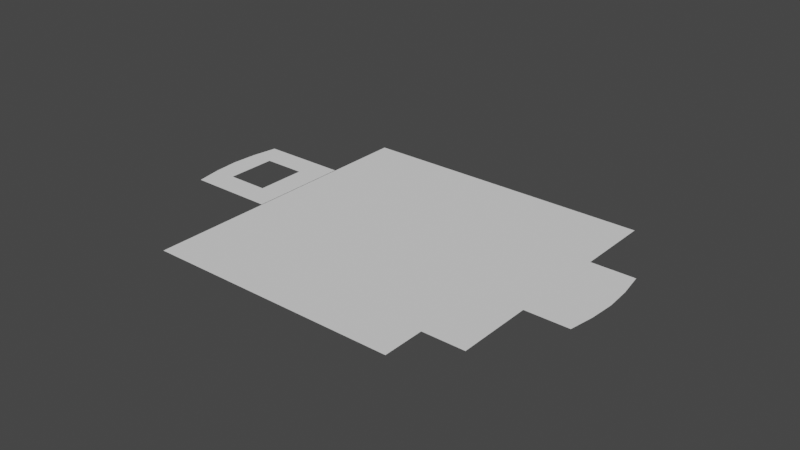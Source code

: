 # Source: maintainers.blend  (saved by Blender 2.82.7; exported with 4.5.12 LTS)
import bpy
from mathutils import Matrix  # noqa: F401  (used for matrix-valued properties, if any)

bpy.ops.wm.read_factory_settings(use_empty=True)
scene = bpy.context.scene
scene.name = 'Scene'

# ---- collections
col_collection = bpy.data.collections.new('Collection'); scene.collection.children.link(col_collection)

# ---- world
world_world = bpy.data.worlds.new('World'); scene.world = world_world
world_world.use_nodes = True; world_world.node_tree.nodes.clear()
_N = world_world.node_tree.nodes; _L = world_world.node_tree.links
n0 = _N.new('ShaderNodeOutputWorld'); n0.name = 'World Output'; n0.location = (300, 300)
n1 = _N.new('ShaderNodeBackground'); n1.name = 'Background'; n1.location = (10, 300)
n1.inputs[0].default_value = (0.05088, 0.05088, 0.05088, 1.0)
_L.new(n1.outputs[0], n0.inputs[0])
n0.is_active_output = True
world_world.color = (0.05088, 0.05088, 0.05088)
world_world.use_sun_shadow = False
world_world.sun_shadow_jitter_overblur = 0.0

# ---- meshes
me_circle = bpy.data.meshes.new('Circle')
me_circle.from_pydata([(0.0, 26.0, 0.0), (-1.276, 25.97, 0.0), (-2.548, 25.87, 0.0), (-3.815, 25.72, 0.0), (-5.072, 25.5, 0.0), (-6.317, 25.22, 0.0), (-7.547, 24.88, 0.0), (-8.759, 24.48, 0.0), (-9.95, 24.02, 0.0), (-11.12, 23.5, 0.0), (-12.26, 22.93, 0.0), (-13.37, 22.3, 0.0), (-14.44, 21.62, 0.0), (-15.49, 20.88, 0.0), (-16.49, 20.1, 0.0), (-17.46, 19.26, 0.0), (-18.38, 18.38, 0.0), (-19.26, 17.46, 0.0), (-20.1, 16.49, 0.0), (-20.88, 15.49, 0.0), (-21.62, 14.44, 0.0), (-22.3, 13.37, 0.0), (-22.93, 12.26, 0.0), (-23.5, 11.12, 0.0), (-24.02, 9.95, 0.0), (-24.48, 8.759, 0.0), (-24.88, 7.547, 0.0), (-25.22, 6.317, 0.0), (-25.5, 5.072, 0.0), (-25.72, 3.815, 0.0), (-25.87, 2.548, 0.0), (-25.97, 1.276, 0.0), (-26.0, -1.043e-05, 0.0), (-25.97, -1.276, 0.0), (-25.87, -2.548, 0.0), (-25.72, -3.815, 0.0), (-25.5, -5.072, 0.0), (-25.22, -6.317, 0.0), (-24.88, -7.547, 0.0), (-24.48, -8.759, 0.0), (-24.02, -9.95, 0.0), (-23.5, -11.12, 0.0), (-22.93, -12.26, 0.0), (-22.3, -13.37, 0.0), (-21.62, -14.44, 0.0), (-20.88, -15.49, 0.0), (-20.1, -16.49, 0.0), (-19.26, -17.46, 0.0), (-18.38, -18.38, 0.0), (-17.46, -19.26, 0.0), (-16.49, -20.1, 0.0), (-15.49, -20.88, 0.0), (-14.44, -21.62, 0.0), (-13.37, -22.3, 0.0), (-12.26, -22.93, 0.0), (-11.12, -23.5, 0.0), (-9.95, -24.02, 0.0), (-8.759, -24.48, 0.0), (-7.547, -24.88, 0.0), (-6.318, -25.22, 0.0), (-5.072, -25.5, 0.0), (-3.815, -25.72, 0.0), (-2.548, -25.87, 0.0), (-1.276, -25.97, 0.0), (-4.732e-05, -26.0, 0.0), (1.276, -25.97, 0.0), (2.548, -25.87, 0.0), (3.815, -25.72, 0.0), (5.072, -25.5, 0.0), (6.317, -25.22, 0.0), (7.547, -24.88, 0.0), (8.759, -24.48, 0.0), (9.95, -24.02, 0.0), (11.12, -23.5, 0.0), (12.26, -22.93, 0.0), (13.37, -22.3, 0.0), (14.44, -21.62, 0.0), (15.49, -20.88, 0.0), (16.49, -20.1, 0.0), (17.46, -19.26, 0.0), (18.38, -18.38, 0.0), (19.26, -17.46, 0.0), (20.1, -16.49, 0.0), (20.88, -15.49, 0.0), (21.62, -14.44, 0.0), (22.3, -13.37, 0.0), (22.93, -12.26, 0.0), (23.5, -11.12, 0.0), (24.02, -9.95, 0.0), (24.48, -8.759, 0.0), (24.88, -7.547, 0.0), (25.22, -6.318, 0.0), (25.5, -5.072, 0.0), (25.72, -3.815, 0.0), (25.87, -2.548, 0.0), (25.97, -1.276, 0.0), (26.0, -3.688e-05, 0.0), (25.97, 1.276, 0.0), (25.87, 2.548, 0.0), (25.72, 3.815, 0.0), (25.5, 5.072, 0.0), (25.22, 6.317, 0.0), (24.88, 7.547, 0.0), (24.48, 8.759, 0.0), (24.02, 9.95, 0.0), (23.5, 11.12, 0.0), (22.93, 12.26, 0.0), (22.3, 13.37, 0.0), (21.62, 14.44, 0.0), (20.88, 15.49, 0.0), (20.1, 16.49, 0.0), (19.26, 17.46, 0.0), (18.38, 18.38, 0.0), (17.46, 19.26, 0.0), (16.49, 20.1, 0.0), (15.49, 20.88, 0.0), (14.44, 21.62, 0.0), (13.37, 22.3, 0.0), (12.26, 22.93, 0.0), (11.12, 23.5, 0.0), (9.95, 24.02, 0.0), (8.759, 24.48, 0.0), (7.547, 24.88, 0.0), (6.317, 25.22, 0.0), (5.072, 25.5, 0.0), (3.815, 25.72, 0.0), (2.548, 25.87, 0.0), (1.276, 25.97, 0.0)], [(1, 0), (2, 1), (3, 2), (4, 3), (5, 4), (6, 5), (7, 6), (8, 7), (9, 8), (10, 9), (11, 10), (12, 11), (13, 12), (14, 13), (15, 14), (16, 15), (17, 16), (18, 17), (19, 18), (20, 19), (21, 20), (22, 21), (23, 22), (24, 23), (25, 24), (26, 25), (27, 26), (28, 27), (29, 28), (30, 29), (31, 30), (32, 31), (33, 32), (34, 33), (35, 34), (36, 35), (37, 36), (38, 37), (39, 38), (40, 39), (41, 40), (42, 41), (43, 42), (44, 43), (45, 44), (46, 45), (47, 46), (48, 47), (49, 48), (50, 49), (51, 50), (52, 51), (53, 52), (54, 53), (55, 54), (56, 55), (57, 56), (58, 57), (59, 58), (60, 59), (61, 60), (62, 61), (63, 62), (64, 63), (65, 64), (66, 65), (67, 66), (68, 67), (69, 68), (70, 69), (71, 70), (72, 71), (73, 72), (74, 73), (75, 74), (76, 75), (77, 76), (78, 77), (79, 78), (80, 79), (81, 80), (82, 81), (83, 82), (84, 83), (85, 84), (86, 85), (87, 86), (88, 87), (89, 88), (90, 89), (91, 90), (92, 91), (93, 92), (94, 93), (95, 94), (96, 95), (97, 96), (98, 97), (99, 98), (100, 99), (101, 100), (102, 101), (103, 102), (104, 103), (105, 104), (106, 105), (107, 106), (108, 107), (109, 108), (110, 109), (111, 110), (112, 111), (113, 112), (114, 113), (115, 114), (116, 115), (117, 116), (118, 117), (119, 118), (120, 119), (121, 120), (122, 121), (123, 122), (124, 123), (125, 124), (126, 125), (127, 126), (0, 127)], [])
_uv = me_circle.uv_layers.new(name='UVMap')
_uv.uv.foreach_set('vector', [])
me_circle.use_remesh_fix_poles = True
me_circle.use_remesh_preserve_attributes = False
me_circle.use_mirror_vertex_groups = False
me_circle.update()
me_plane = bpy.data.meshes.new('Plane')
me_plane.from_pydata([(-15.0, -15.0, 0.0), (15.0, -15.0, 0.0), (-15.0, 15.0, 0.0), (15.0, 15.0, 0.0)], [], [(0, 1, 3, 2)])
_uv = me_plane.uv_layers.new(name='UVMap')
_uv.uv.foreach_set('vector', [0.0, 0.0, 1.0, 0.0, 1.0, 1.0, 0.0, 1.0])
me_plane.use_remesh_fix_poles = True
me_plane.use_remesh_preserve_attributes = False
me_plane.use_mirror_vertex_groups = False
me_plane.update()
me_plane_001 = bpy.data.meshes.new('Plane.001')
me_plane_001.from_pydata([(-2.5, -15.0, 0.0), (2.5, -15.0, 0.0), (-2.5, 15.0, 0.0), (2.5, 15.0, 0.0)], [], [(0, 1, 3, 2)])
_uv = me_plane_001.uv_layers.new(name='UVMap')
_uv.uv.foreach_set('vector', [0.0, 0.0, 1.0, 0.0, 1.0, 1.0, 0.0, 1.0])
me_plane_001.use_remesh_fix_poles = True
me_plane_001.use_remesh_preserve_attributes = False
me_plane_001.use_mirror_vertex_groups = False
me_plane_001.update()
me_plane_002 = bpy.data.meshes.new('Plane.002')
me_plane_002.from_pydata([(-15.0, -2.5, 0.0), (15.0, -2.5, 0.0), (-15.0, 2.5, 0.0), (15.0, 2.5, 0.0)], [], [(0, 1, 3, 2)])
_uv = me_plane_002.uv_layers.new(name='UVMap')
_uv.uv.foreach_set('vector', [0.0, 0.0, 1.0, 0.0, 1.0, 1.0, 0.0, 1.0])
me_plane_002.use_remesh_fix_poles = True
me_plane_002.use_remesh_preserve_attributes = False
me_plane_002.use_mirror_vertex_groups = False
me_plane_002.update()
me_plane_003 = bpy.data.meshes.new('Plane.003')
me_plane_003.from_pydata([(-2.5, -6.0, 0.0), (-2.5, 6.0, 0.0), (2.7, -6.0, 0.0), (2.7, 6.0, 0.0), (3.4, 0.0, 0.0), (3.2, 3.0, 0.0), (3.2, -3.0, 0.0)], [], [(2, 6, 4, 5, 3, 1), (2, 1, 0)])
_uv = me_plane_003.uv_layers.new(name='UVMap')
_uv.uv.foreach_set('vector', [0.0, 0.0, 0.0, 0.0, 0.0, 0.0, 0.0, 0.0, 0.0, 0.0, 0.0, 0.0, 0.0, 0.0, 0.0, 0.0, 0.0, 0.0])
me_plane_003.use_remesh_fix_poles = True
me_plane_003.use_remesh_preserve_attributes = False
me_plane_003.use_mirror_vertex_groups = False
me_plane_003.update()
me_plane_004 = bpy.data.meshes.new('Plane.004')
me_plane_004.from_pydata([(-5.2, -6.0, 0.0), (5.0, -6.0, 0.0), (-5.2, 6.0, 0.0), (5.0, 6.0, 0.0), (-5.9, 0.0, 0.0), (-5.7, -3.0, 0.0), (-5.7, 3.0, 0.0), (-3.0, -3.0, 0.0), (2.0, -3.0, 0.0), (-3.0, 3.0, 0.0), (2.0, 3.0, 0.0)], [], [(1, 3, 10), (10, 3, 2), (6, 9, 2), (0, 1, 8), (9, 6, 4), (1, 10, 8), (7, 9, 4), (7, 4, 5), (7, 0, 8), (5, 0, 7), (9, 10, 2)])
_uv = me_plane_004.uv_layers.new(name='UVMap')
_uv.uv.foreach_set('vector', [0.0, 0.0, 0.0, 0.0, 0.0, 0.0, 0.0, 0.0, 0.0, 0.0, 0.0, 0.0, 0.0, 0.0, 0.0, 0.0, 0.0, 0.0, 0.0, 0.0, 0.0, 0.0, 0.0, 0.0, 0.0, 0.0, 0.0, 0.0, 0.0, 0.0, 0.0, 0.0, 0.0, 0.0, 0.0, 0.0, 0.0, 0.0, 0.0, 0.0, 0.0, 0.0, 0.0, 0.0, 0.0, 0.0, 0.0, 0.0, 0.0, 0.0, 0.0, 0.0, 0.0, 0.0, 0.0, 0.0, 0.0, 0.0, 0.0, 0.0, 0.0, 0.0, 0.0, 0.0, 0.0, 0.0])
me_plane_004.use_remesh_fix_poles = True
me_plane_004.use_remesh_preserve_attributes = False
me_plane_004.use_mirror_vertex_groups = False
me_plane_004.update()

# ---- objects
ob_circle = bpy.data.objects.new('Circle', me_circle)
ob_plane = bpy.data.objects.new('Plane', me_plane)
ob_plane_001 = bpy.data.objects.new('Plane.001', me_plane_001)
ob_plane_002 = bpy.data.objects.new('Plane.002', me_plane_002)
ob_plane_003 = bpy.data.objects.new('Plane.003', me_plane_003)
ob_plane_004 = bpy.data.objects.new('Plane.004', me_plane_004)

# ---- transforms, parenting, visibility, modifiers, constraints
ob_circle.location = (0.0, 0.0, 0.0)
ob_circle.lineart.crease_threshold = 0.0
ob_plane.location = (0.0, 0.0, 0.0)
ob_plane.lineart.crease_threshold = 0.0
ob_plane_001.location = (17.5, 0.0, 0.0)
ob_plane_001.lineart.crease_threshold = 0.0
ob_plane_002.location = (0.0, -17.5, 0.0)
ob_plane_002.lineart.crease_threshold = 0.0
ob_plane_003.location = (22.5, 0.0, 0.0)
ob_plane_003.lineart.crease_threshold = 0.0
ob_plane_004.location = (-20.07, 0.0, 0.0)
ob_plane_004.lineart.crease_threshold = 0.0

# ---- collection membership
col_collection.objects.link(ob_circle)
col_collection.objects.link(ob_plane)
col_collection.objects.link(ob_plane_001)
col_collection.objects.link(ob_plane_002)
col_collection.objects.link(ob_plane_003)
col_collection.objects.link(ob_plane_004)

# ---- scene / render settings (as saved in the file)
scene.frame_start = 1; scene.frame_end = 250; scene.frame_set(1)
scene.render.engine = 'BLENDER_EEVEE_NEXT'
scene.cycles.use_denoising = False
scene.cycles.samples = 128
scene.cycles.sampling_pattern = 'TABULATED_SOBOL'
scene.cycles.use_adaptive_sampling = False
scene.cycles.use_light_tree = False
scene.view_settings.view_transform = 'Filmic'
bpy.context.view_layer.update()

# ---- added for rendering (the .blend has no active camera and no usable light): camera, sun
cam_auto = bpy.data.cameras.new('AutoCamera')
cam_auto.lens = 50.0
cam_auto.sensor_width = 36.0
cam_auto.clip_end = 1194.1
ob_auto_camera = bpy.data.objects.new('AutoCamera', cam_auto)
scene.collection.objects.link(ob_auto_camera)
ob_auto_camera.location = (68.0402, -81.6482, 54.4322)
ob_auto_camera.rotation_euler = (1.09748, -7.21219e-08, 0.694738)
scene.camera = ob_auto_camera
light_auto_sun = bpy.data.lights.new('AutoSun', 'SUN')
light_auto_sun.energy = 3.0
light_auto_sun.angle = 0.0523599
ob_auto_sun = bpy.data.objects.new('AutoSun', light_auto_sun)
scene.collection.objects.link(ob_auto_sun)
ob_auto_sun.rotation_euler = (0.872665, 0.174533, 0.523599)
bpy.context.view_layer.update()
